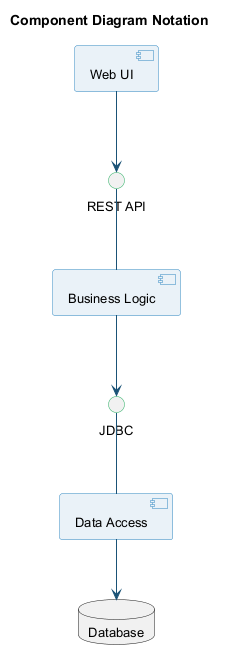

The diagram above was rendered by PlantUML. Its source (embedded in the PNG):
@startuml component-notation
skinparam backgroundColor transparent
skinparam defaultFontSize 13
skinparam shadowing false
skinparam ComponentBorderColor #2e86c1
skinparam ComponentBackgroundColor #eaf2f8
skinparam InterfaceBorderColor #27ae60
skinparam ArrowColor #1a5276

title Component Diagram Notation

component "Web UI" as ui
component "Business Logic" as bl
component "Data Access" as da
database "Database" as db

interface "REST API" as api
interface "JDBC" as jdbc

ui --> api
api -- bl
bl --> jdbc
jdbc -- da
da --> db

@enduml